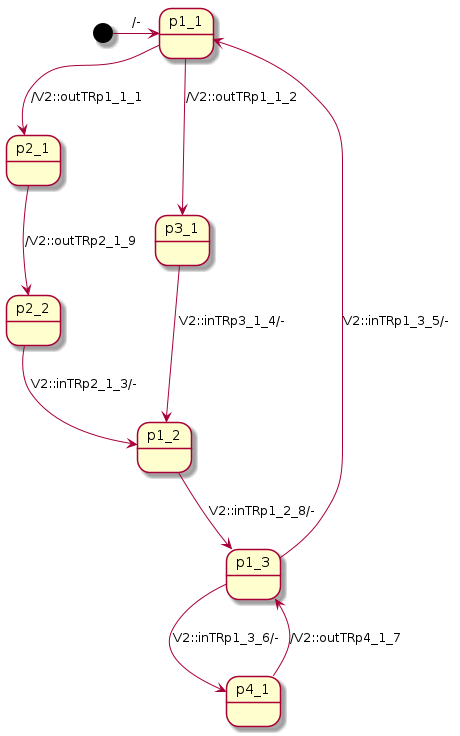

The diagram above was rendered by PlantUML. Its source (embedded in the PNG):
@startuml

[*] -> p1_1: /-
p1_1 --> p2_1: /V2::outTRp1_1_1 
p1_1 --> p3_1: /V2::outTRp1_1_2 
p1_2 --> p1_3: V2::inTRp1_2_8/-
p2_1 --> p2_2: /V2::outTRp2_1_9 
p3_1 --> p1_2: V2::inTRp3_1_4/-
p4_1 --> p1_3: /V2::outTRp4_1_7 
p1_3 --> p1_1: V2::inTRp1_3_5/-
p1_3 --> p4_1: V2::inTRp1_3_6/-
p2_2 --> p1_2: V2::inTRp2_1_3/-

@enduml